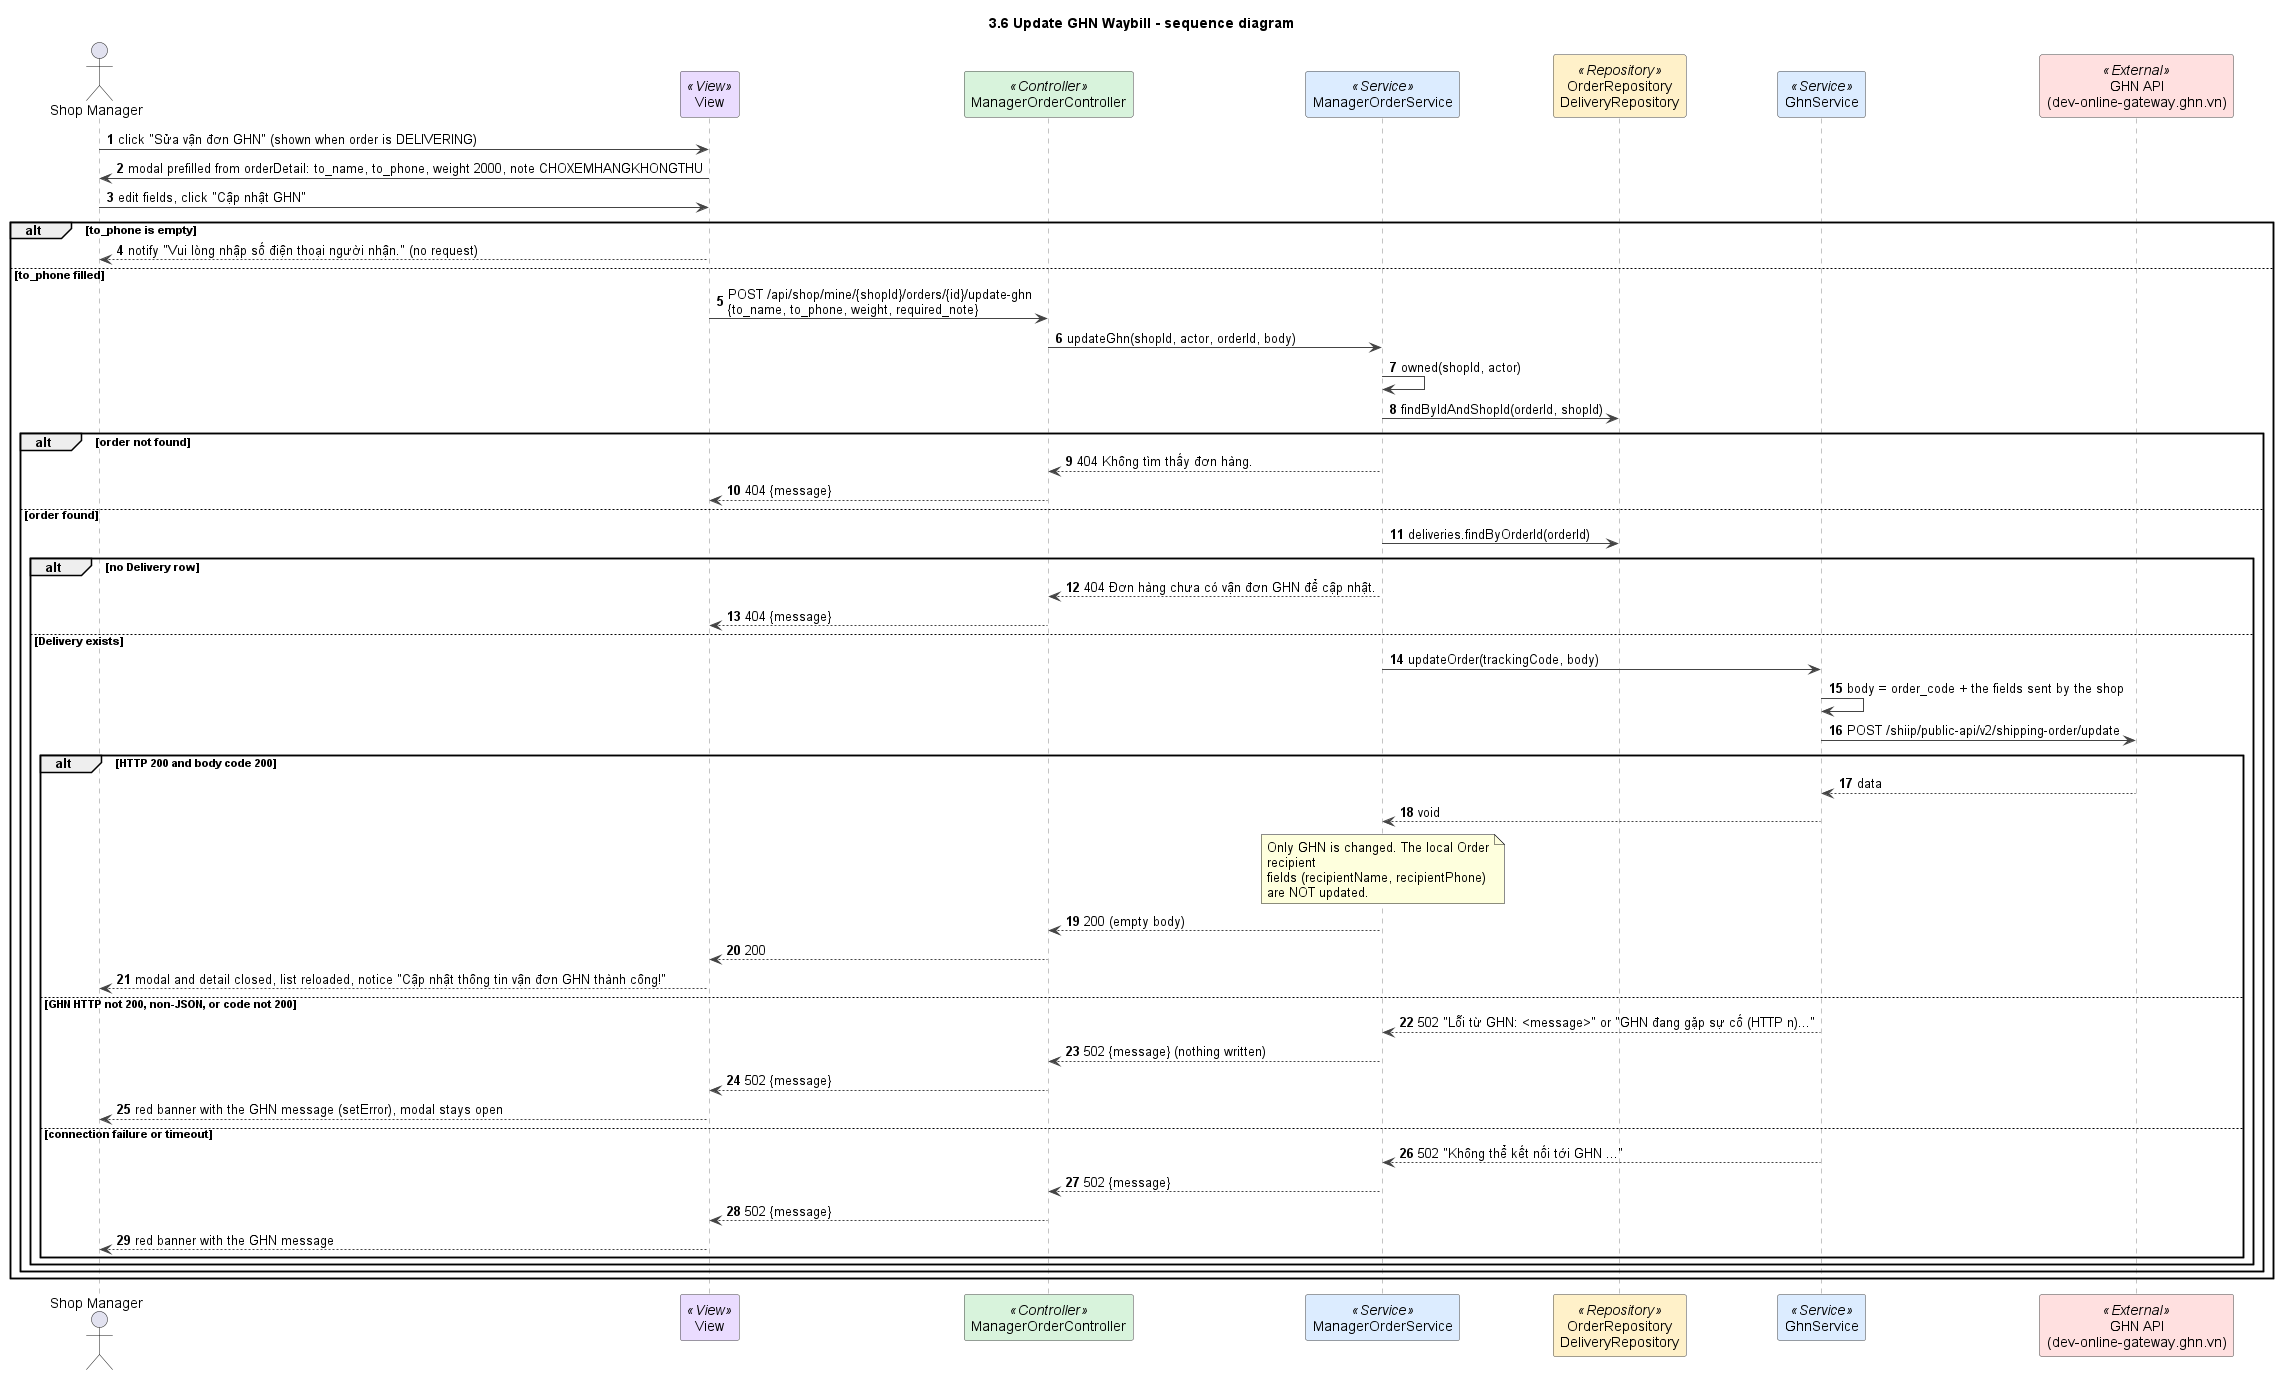

The diagram above was rendered by PlantUML. Its source (embedded in the PNG):
@startuml
title 3.6 Update GHN Waybill - sequence diagram
autonumber
skinparam shadowing false
skinparam defaultFontName Arial
skinparam wrapWidth 240
skinparam ArrowColor #444444
skinparam sequenceMessageAlign left
skinparam sequence {
  LifeLineBorderColor #888888
  ParticipantBorderColor #444444
  ParticipantBackgroundColor #FFFFFF
}

actor "Shop Manager" as M
participant "View" as V <<View>> #EADCFF
participant ManagerOrderController as C <<Controller>> #D8F3DC
participant ManagerOrderService as S <<Service>> #DCECFF
participant "OrderRepository\nDeliveryRepository" as R <<Repository>> #FFF1C9
participant GhnService as G <<Service>> #DCECFF
participant "GHN API\n(dev-online-gateway.ghn.vn)" as GHN <<External>> #FFE0E0

M -> V : click "Sửa vận đơn GHN" (shown when order is DELIVERING)
V -> M : modal prefilled from orderDetail: to_name, to_phone, weight 2000, note CHOXEMHANGKHONGTHU
M -> V : edit fields, click "Cập nhật GHN"
alt to_phone is empty
  V --> M : notify "Vui lòng nhập số điện thoại người nhận." (no request)
else to_phone filled
  V -> C : POST /api/shop/mine/{shopId}/orders/{id}/update-ghn\n{to_name, to_phone, weight, required_note}
  C -> S : updateGhn(shopId, actor, orderId, body)
  S -> S : owned(shopId, actor)
  S -> R : findByIdAndShopId(orderId, shopId)
  alt order not found
    S --> C : 404 Không tìm thấy đơn hàng.
    C --> V : 404 {message}
  else order found
    S -> R : deliveries.findByOrderId(orderId)
    alt no Delivery row
      S --> C : 404 Đơn hàng chưa có vận đơn GHN để cập nhật.
      C --> V : 404 {message}
    else Delivery exists
      S -> G : updateOrder(trackingCode, body)
      G -> G : body = order_code + the fields sent by the shop
      G -> GHN : POST /shiip/public-api/v2/shipping-order/update
      alt HTTP 200 and body code 200
        GHN --> G : data
        G --> S : void
        note over S
          Only GHN is changed. The local Order recipient
          fields (recipientName, recipientPhone) are NOT updated.
        end note
        S --> C : 200 (empty body)
        C --> V : 200
        V --> M : modal and detail closed, list reloaded, notice "Cập nhật thông tin vận đơn GHN thành công!"
      else GHN HTTP not 200, non-JSON, or code not 200
        G --> S : 502 "Lỗi từ GHN: <message>" or "GHN đang gặp sự cố (HTTP n)..."
        S --> C : 502 {message} (nothing written)
        C --> V : 502 {message}
        V --> M : red banner with the GHN message (setError), modal stays open
      else connection failure or timeout
        G --> S : 502 "Không thể kết nối tới GHN ..."
        S --> C : 502 {message}
        C --> V : 502 {message}
        V --> M : red banner with the GHN message
      end
    end
  end
end

@enduml